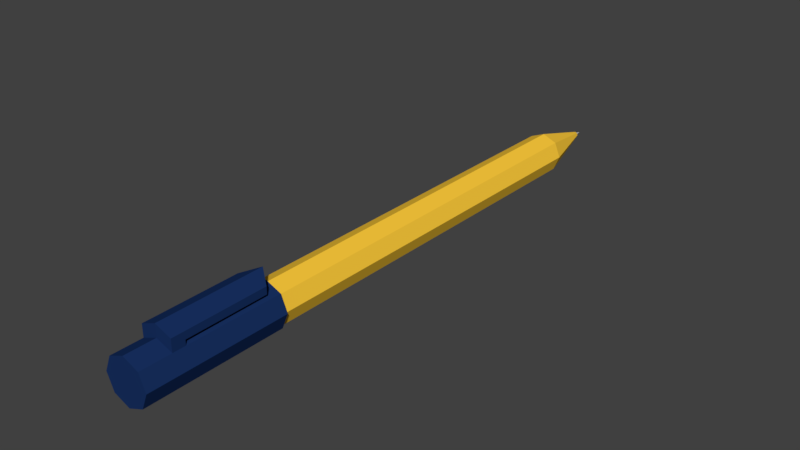 # Source: SM_Pen_001.blend  (saved by Blender 2.79.0; exported with 4.5.12 LTS)
import bpy
from mathutils import Matrix  # noqa: F401  (used for matrix-valued properties, if any)

bpy.ops.wm.read_factory_settings(use_empty=True)
scene = bpy.context.scene
scene.name = 'Scene'

# ---- collections
col_collection_1 = bpy.data.collections.new('Collection 1'); scene.collection.children.link(col_collection_1)

# ---- materials (node trees are filled in below, after node groups)
mat_material_001 = bpy.data.materials.new('Material.001')
mat_material_001.alpha_threshold = 0.0
mat_material_001.use_transparent_shadow = False
mat_material_001.diffuse_color = (0.009606, 0.03132, 0.1237, 1.0)
mat_material_001.roughness = 0.5
mat_material_002 = bpy.data.materials.new('Material.002')
mat_material_002.alpha_threshold = 0.0
mat_material_002.use_transparent_shadow = False
mat_material_002.diffuse_color = (1.0, 0.6039, 0.04553, 1.0)
mat_material_002.roughness = 0.5
mat_material_003 = bpy.data.materials.new('Material.003')
mat_material_003.alpha_threshold = 0.0
mat_material_003.use_transparent_shadow = False
mat_material_003.diffuse_color = (0.5596, 0.5596, 0.5596, 1.0)
mat_material_003.roughness = 0.5
mat_material_004 = bpy.data.materials.new('Material.004')
mat_material_004.alpha_threshold = 0.0
mat_material_004.use_transparent_shadow = False
mat_material_004.diffuse_color = (0.0, 0.0, 0.0, 1.0)
mat_material_004.roughness = 0.5

# ---- material node trees

# ---- world
world_world = bpy.data.worlds.new('World'); scene.world = world_world
world_world.color = (0.05088, 0.05088, 0.05088)
world_world.use_sun_shadow = False
world_world.sun_shadow_jitter_overblur = 0.0
world_world.cycles.sampling_method = 'MANUAL'

# ---- meshes
me_cylinder = bpy.data.meshes.new('Cylinder')
me_cylinder.from_pydata([(0.0, 1.0, -1.0), (0.0, 1.0, 0.8962), (0.7071, 0.7071, -1.0), (0.7071, 0.7071, 0.8962), (1.0, -4.371e-08, -1.0), (1.0, -1.534e-07, 0.8962), (0.7071, -0.7071, -1.0), (0.7071, -0.7071, 0.8962), (-8.742e-08, -1.0, -1.0), (-8.742e-08, -1.0, 0.8962), (-0.7071, -0.7071, -1.0), (-0.7071, -0.7071, 0.8962), (-1.0, 1.192e-08, -1.0), (-1.0, -9.779e-08, 0.8962), (-0.7071, 0.7071, -1.0), (-0.7071, 0.7071, 0.8962), (0.0, 1.0, -0.507), (0.7071, 0.7071, -0.507), (1.0, -4.371e-08, -0.507), (0.7071, -0.7071, -0.507), (-8.742e-08, -1.0, -0.507), (-0.7071, -0.7071, -0.507), (-1.0, 1.192e-08, -0.507), (-0.7071, 0.7071, -0.507), (5.496e-09, 1.105, -1.0), (0.7816, 0.7816, -1.0), (0.7816, 0.7816, -0.507), (1.105, -2.242e-08, -1.0), (1.105, -7.735e-08, -0.507), (0.7816, -0.7816, -1.0), (0.7816, -0.7816, -0.507), (-9.114e-08, -1.105, -1.0), (-9.114e-08, -1.105, -0.507), (-0.7816, -0.7816, -1.0), (-0.7816, -0.7816, -0.507), (-1.105, 3.908e-08, -1.0), (-1.105, -1.585e-08, -0.507), (-0.7816, 0.7816, -1.0), (-0.7816, 0.7816, -0.507), (5.496e-09, 1.105, -0.507), (-0.7816, -0.7816, -0.8477), (-0.7816, -0.7816, -0.8922), (0.7816, -0.7816, -0.8464), (0.7816, -0.7816, -0.8915), (-9.114e-08, -1.105, -0.8499), (-9.114e-08, -1.105, -0.8931), (-0.7816, -1.386, -0.8477), (-0.7816, -1.386, -0.8922), (0.7816, -1.386, -0.8464), (0.7816, -1.386, -0.8915), (-9.114e-08, -1.71, -0.8499), (-9.114e-08, -1.71, -0.8931), (-0.7816, -1.054, -0.8477), (0.7816, -1.031, -0.8464), (-9.114e-08, -1.33, -0.8499), (-0.04245, -1.33, -0.5129), (-0.04245, -1.71, -0.5129), (-0.8241, -1.386, -0.5565), (0.7392, -1.386, -0.5552), (-0.8241, -1.054, -0.5565), (0.7392, -1.031, -0.5552), (0.1058, 0.1058, 1.12), (4.7e-07, 0.1496, 1.12), (0.1496, -9.506e-09, 1.12), (0.1058, -0.1058, 1.12), (4.57e-07, -0.1496, 1.12), (-0.1058, -0.1058, 1.12), (-0.1496, -1.184e-09, 1.12), (-0.1058, 0.1058, 1.12), (0.06984, 0.06984, 1.118), (4.655e-07, 0.09877, 1.118), (0.09877, -1.124e-08, 1.118), (0.06984, -0.06984, 1.118), (4.569e-07, -0.09877, 1.118), (-0.06984, -0.06984, 1.118), (-0.09877, -5.745e-09, 1.118), (-0.06984, 0.06984, 1.118), (4.563e-07, 2.608e-08, 1.152)], [], [(16, 1, 3, 17), (17, 3, 5, 18), (18, 5, 7, 19), (19, 7, 9, 20), (20, 9, 11, 21), (21, 11, 13, 22), (9, 7, 64, 65), (22, 13, 15, 23), (23, 15, 1, 16), (0, 2, 4, 6, 8, 10, 12, 14), (0, 14, 37, 24), (6, 4, 27, 29), (19, 20, 32, 30), (10, 8, 31, 33), (20, 21, 34, 32), (21, 22, 36, 34), (14, 12, 35, 37), (4, 2, 25, 27), (37, 38, 39, 24), (35, 36, 38, 37), (33, 41, 40, 34, 36, 35), (31, 45, 41, 33), (29, 43, 45, 31), (27, 28, 30, 42, 43, 29), (25, 26, 28, 27), (24, 39, 26, 25), (18, 19, 30, 28), (2, 0, 24, 25), (17, 18, 28, 26), (12, 10, 33, 35), (16, 17, 26, 39), (23, 16, 39, 38), (8, 6, 29, 31), (22, 23, 38, 36), (47, 51, 50, 46), (44, 40, 52, 54), (40, 44, 32, 34), (42, 44, 54, 53), (44, 42, 30, 32), (51, 49, 48, 50), (43, 42, 53, 48, 49), (40, 41, 47, 46, 52), (45, 43, 49, 51), (41, 45, 51, 47), (60, 55, 56, 58), (50, 48, 58, 56), (52, 46, 57, 59), (55, 59, 57, 56), (53, 54, 55, 60), (46, 50, 56, 57), (48, 53, 60, 58), (54, 52, 59, 55), (65, 64, 72, 73), (15, 13, 67, 68), (5, 3, 61, 63), (11, 9, 65, 66), (1, 15, 68, 62), (3, 1, 62, 61), (7, 5, 63, 64), (13, 11, 66, 67), (70, 76, 77), (63, 61, 69, 71), (68, 67, 75, 76), (66, 65, 73, 74), (64, 63, 71, 72), (61, 62, 70, 69), (62, 68, 76, 70), (67, 66, 74, 75), (75, 74, 77), (73, 72, 77), (71, 69, 77), (76, 75, 77), (74, 73, 77), (72, 71, 77), (69, 70, 77)])
me_cylinder.polygons.foreach_set('material_index', [1, 1, 1, 1, 1, 1, 1, 1, 1, 0, 0, 0, 0, 0, 0, 0, 0, 0, 0, 0, 0, 0, 0, 0, 0, 0, 0, 0, 0, 0, 0, 0, 0, 0, 0, 0, 0, 0, 0, 0, 0, 0, 0, 0, 0, 0, 0, 0, 0, 0, 0, 0, 3, 1, 1, 1, 1, 1, 1, 1, 2, 3, 3, 3, 3, 3, 3, 3, 2, 2, 2, 2, 2, 2, 2])
me_cylinder.materials.append(mat_material_001)
me_cylinder.materials.append(mat_material_002)
me_cylinder.materials.append(mat_material_003)
me_cylinder.materials.append(mat_material_004)
me_cylinder.use_remesh_preserve_volume = False
me_cylinder.use_remesh_preserve_attributes = False
me_cylinder.use_mirror_vertex_groups = False
me_cylinder.update()

# ---- objects
ob_cylinder = bpy.data.objects.new('Cylinder', me_cylinder)

# ---- transforms, parenting, visibility, modifiers, constraints
ob_cylinder.location = (0.0, 0.7855, 0.0908)
ob_cylinder.rotation_euler = (-1.571, -0.0, 0.0)
ob_cylinder.scale = (0.06103, 0.06103, 0.8417)
ob_cylinder.lineart.crease_threshold = 0.0

# ---- collection membership
col_collection_1.objects.link(ob_cylinder)

# ---- scene / render settings (as saved in the file)
scene.frame_start = 1; scene.frame_end = 250; scene.frame_set(1)
scene.render.engine = 'BLENDER_EEVEE_NEXT'
scene.render.resolution_percentage = 50
scene.render.dither_intensity = 0.0
scene.cycles.use_denoising = False
scene.cycles.samples = 128
scene.cycles.sampling_pattern = 'TABULATED_SOBOL'
scene.cycles.use_adaptive_sampling = False
scene.cycles.use_light_tree = False
scene.cycles.blur_glossy = 0.0
scene.cycles.sample_clamp_indirect = 0.0
scene.view_settings.view_transform = 'Standard'
bpy.context.view_layer.update()

# ---- added for rendering (the .blend has no active camera and no usable light): camera, sun
cam_auto = bpy.data.cameras.new('AutoCamera')
cam_auto.lens = 50.0
cam_auto.sensor_width = 36.0
cam_auto.clip_end = 1000.0
ob_auto_camera = bpy.data.objects.new('AutoCamera', cam_auto)
scene.collection.objects.link(ob_auto_camera)
ob_auto_camera.location = (1.68816, -1.17627, 1.45977)
ob_auto_camera.rotation_euler = (1.09748, -7.21219e-08, 0.694738)
scene.camera = ob_auto_camera
light_auto_sun = bpy.data.lights.new('AutoSun', 'SUN')
light_auto_sun.energy = 3.0
light_auto_sun.angle = 0.0523599
ob_auto_sun = bpy.data.objects.new('AutoSun', light_auto_sun)
scene.collection.objects.link(ob_auto_sun)
ob_auto_sun.rotation_euler = (0.872665, 0.174533, 0.523599)
bpy.context.view_layer.update()
